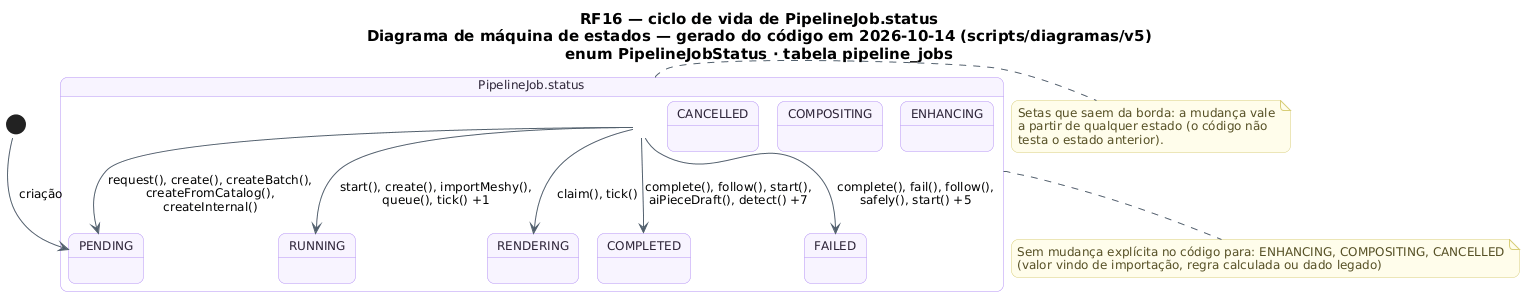

The diagram above was rendered by PlantUML. Its source (embedded in the PNG):
@startuml RF16_MaquinaDeEstados_Job
!pragma layout smetana
skinparam backgroundColor #FFFFFF
skinparam shadowing false
skinparam defaultFontName "DejaVu Sans"
skinparam defaultFontSize 12
skinparam titleFontSize 15
skinparam roundcorner 14
skinparam ArrowColor #52606D
skinparam note {
  BackgroundColor #FFFDEB
  BorderColor #D8CE78
  FontColor #554F24
}
skinparam state {
  BackgroundColor #F8F4FF
  BorderColor #B695F5
  FontColor #2D2438
  StartColor #20A77A
  EndColor #4B5563
}
title RF16 — ciclo de vida de PipelineJob.status\nDiagrama de máquina de estados — gerado do código em 2026-10-14 (scripts/diagramas/v5)\nenum PipelineJobStatus · tabela pipeline_jobs

state "PipelineJob.status" as Ciclo_PipelineJob {
  state Ciclo_PipelineJob_PENDING as "PENDING"
  state Ciclo_PipelineJob_RUNNING as "RUNNING"
  state Ciclo_PipelineJob_RENDERING as "RENDERING"
  state Ciclo_PipelineJob_ENHANCING as "ENHANCING"
  state Ciclo_PipelineJob_COMPOSITING as "COMPOSITING"
  state Ciclo_PipelineJob_COMPLETED as "COMPLETED"
  state Ciclo_PipelineJob_FAILED as "FAILED"
  state Ciclo_PipelineJob_CANCELLED as "CANCELLED"
}
[*] --> Ciclo_PipelineJob_PENDING : criação
Ciclo_PipelineJob --> Ciclo_PipelineJob_COMPLETED : complete(), follow(), start(),\naiPieceDraft(), detect() +7
Ciclo_PipelineJob --> Ciclo_PipelineJob_FAILED : complete(), fail(), follow(),\nsafely(), start() +5
Ciclo_PipelineJob --> Ciclo_PipelineJob_PENDING : request(), create(), createBatch(),\ncreateFromCatalog(),\ncreateInternal()
Ciclo_PipelineJob --> Ciclo_PipelineJob_RENDERING : claim(), tick()
Ciclo_PipelineJob --> Ciclo_PipelineJob_RUNNING : start(), create(), importMeshy(),\nqueue(), tick() +1
note bottom of Ciclo_PipelineJob
  Sem mudança explícita no código para: ENHANCING, COMPOSITING, CANCELLED
  (valor vindo de importação, regra calculada ou dado legado)
end note
note right of Ciclo_PipelineJob
  Setas que saem da borda: a mudança vale
  a partir de qualquer estado (o código não
  testa o estado anterior).
end note
@enduml